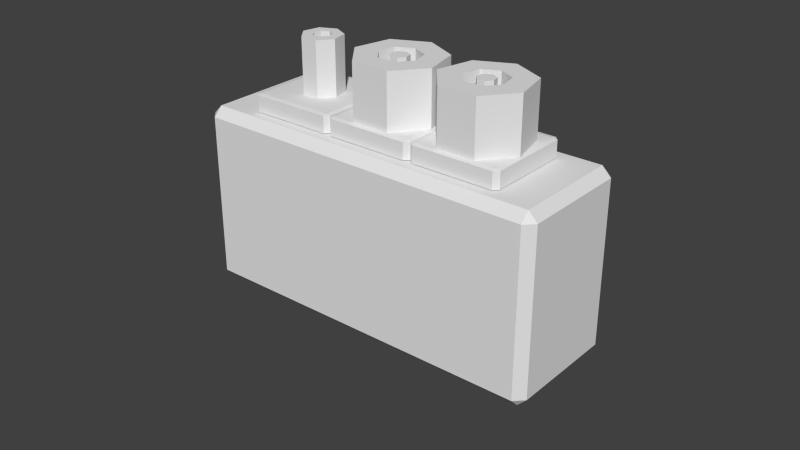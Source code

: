 # Source: checkpoint.blend  (saved by Blender 2.68.0; exported with 4.5.12 LTS)
import bpy
from mathutils import Matrix  # noqa: F401  (used for matrix-valued properties, if any)

bpy.ops.wm.read_factory_settings(use_empty=True)
scene = bpy.context.scene
scene.name = 'Scene'

# ---- collections
col_collection_1 = bpy.data.collections.new('Collection 1'); scene.collection.children.link(col_collection_1)
col_collection_2 = bpy.data.collections.new('Collection 2'); scene.collection.children.link(col_collection_2)
col_collection_2.hide_render = True
col_collection_2.hide_viewport = True

# ---- materials (node trees are filled in below, after node groups)
mat_noneuntitled_002 = bpy.data.materials.new('Noneuntitled.002')
mat_noneuntitled_002.alpha_threshold = 0.0
mat_noneuntitled_002.use_transparent_shadow = False
mat_noneuntitled_002.roughness = 0.5
mat_noneuntitled_002.line_color = (0.0, 0.0, 0.0, 1.0)
mat_noneuntitled_001 = bpy.data.materials.new('Noneuntitled.001')
mat_noneuntitled_001.alpha_threshold = 0.0
mat_noneuntitled_001.use_transparent_shadow = False
mat_noneuntitled_001.roughness = 0.5
mat_noneuntitled_001.line_color = (0.0, 0.0, 0.0, 1.0)

# ---- material node trees

# ---- world
world_world = bpy.data.worlds.new('World'); scene.world = world_world
world_world.color = (0.05088, 0.05088, 0.05088)
world_world.use_sun_shadow = False
world_world.sun_shadow_jitter_overblur = 0.0
world_world.cycles.sampling_method = 'MANUAL'
world_world.cycles.sample_map_resolution = 256

# ---- meshes
me_cube = bpy.data.meshes.new('Cube')
me_cube.from_pydata([(-0.1375, 0.1138, 0.25), (-0.1375, -0.1112, 0.25), (-0.3625, -0.1112, 0.25), (-0.3625, 0.1138, 0.25), (-0.1375, 0.1138, 0.3), (-0.3625, 0.1138, 0.3), (-0.3625, -0.1112, 0.3), (-0.1375, -0.1112, 0.3), (-0.125, 0.1138, 0.2525), (-0.125, 0.1138, 0.2975), (-0.125, -0.1112, 0.2975), (-0.125, -0.1112, 0.2525), (-0.1375, -0.1237, 0.2525), (-0.1375, -0.1237, 0.2975), (-0.3625, -0.1237, 0.2975), (-0.3625, -0.1237, 0.2525), (-0.375, -0.1112, 0.2525), (-0.375, -0.1112, 0.2975), (-0.375, 0.1138, 0.2975), (-0.375, 0.1138, 0.2525), (-0.1375, 0.1263, 0.2975), (-0.1375, 0.1263, 0.2525), (-0.3625, 0.1263, 0.2525), (-0.3625, 0.1263, 0.2975), (-0.2601, -0.02126, 0.45), (-0.2608, -0.02126, 0.45), (-0.2399, -0.02126, 0.45), (-0.2392, -0.02126, 0.45), (-0.2734, -0.005556, 0.45), (-0.2744, -0.0043, 0.45), (-0.2739, -0.04978, 0.45), (-0.2261, -0.04978, 0.45), (-0.2266, -0.005556, 0.45), (-0.2256, -0.0043, 0.45), (-0.2698, 0.01559, 0.45), (-0.2695, 0.01685, 0.45), (-0.3036, -0.01246, 0.45), (-0.2601, -0.02126, 0.3), (-0.2608, -0.02126, 0.3), (-0.2739, -0.04978, 0.3), (-0.2399, -0.02126, 0.3), (-0.2392, -0.02126, 0.3), (-0.2261, -0.04978, 0.3), (-0.1964, -0.01246, 0.45), (-0.2302, 0.01559, 0.45), (-0.2305, 0.01685, 0.45), (-0.25, 0.02626, 0.45), (-0.293, 0.03407, 0.45), (-0.2734, -0.005556, 0.3), (-0.2744, -0.0043, 0.3), (-0.3036, -0.01246, 0.3), (-0.2266, -0.005556, 0.3), (-0.2256, -0.0043, 0.3), (-0.1964, -0.01246, 0.3), (-0.25, 0.05478, 0.45), (-0.207, 0.03407, 0.45), (-0.2698, 0.01559, 0.3), (-0.2695, 0.01685, 0.3), (-0.293, 0.03407, 0.3), (-0.2302, 0.01559, 0.3), (-0.2305, 0.01685, 0.3), (-0.207, 0.03407, 0.3), (-0.25, 0.05478, 0.3), (-0.25, 0.02626, 0.3), (4.47e-08, 0.12, 0.3), (0.0946, 0.07447, 0.3), (0.118, -0.0279, 0.3), (0.0525, -0.11, 0.3), (-0.0525, -0.11, 0.3), (-0.118, -0.0279, 0.3), (-0.0946, 0.07447, 0.3), (0.0, 0.12, 0.45), (0.0946, 0.07447, 0.45), (0.118, -0.0279, 0.45), (0.0525, -0.11, 0.45), (-0.0525, -0.11, 0.45), (-0.118, -0.0279, 0.45), (-0.0946, 0.07447, 0.45), (2.98e-08, 0.05838, 0.45), (-0.04503, 0.03669, 0.45), (4.47e-08, 0.05838, 0.3), (-0.04503, 0.03669, 0.3), (-0.05616, -0.01204, 0.45), (-0.05616, -0.01204, 0.3), (-0.02499, -0.05112, 0.45), (-0.02499, -0.05112, 0.3), (0.02499, -0.05112, 0.45), (0.02499, -0.05112, 0.3), (0.05616, -0.01204, 0.45), (0.05616, -0.01204, 0.3), (0.04503, 0.03669, 0.45), (0.04503, 0.03669, 0.3), (4.47e-08, 0.02507, 0.3), (0.01955, 0.01565, 0.3), (0.02437, -0.005496, 0.3), (0.01085, -0.02246, 0.3), (-0.01085, -0.02246, 0.3), (-0.02437, -0.005496, 0.3), (-0.01955, 0.01565, 0.3), (2.98e-08, 0.02507, 0.45), (0.01955, 0.01565, 0.45), (0.02437, -0.005496, 0.45), (0.01085, -0.02246, 0.45), (-0.01085, -0.02246, 0.45), (-0.02437, -0.005496, 0.45), (-0.01955, 0.01565, 0.45), (4.47e-08, 6.727e-05, 0.3), (4.47e-08, 6.727e-05, 0.45), (0.1125, 0.1126, 0.25), (0.1125, -0.1124, 0.25), (-0.1125, -0.1124, 0.25), (-0.1125, 0.1126, 0.25), (0.1125, 0.1126, 0.3), (-0.1125, 0.1126, 0.3), (-0.1125, -0.1124, 0.3), (0.1125, -0.1124, 0.3), (0.125, 0.1126, 0.2525), (0.125, 0.1126, 0.2975), (0.125, -0.1124, 0.2975), (0.125, -0.1124, 0.2525), (0.1125, -0.1249, 0.2525), (0.1125, -0.1249, 0.2975), (-0.1125, -0.1249, 0.2975), (-0.1125, -0.1249, 0.2525), (-0.125, -0.1124, 0.2525), (-0.125, -0.1124, 0.2975), (-0.125, 0.1126, 0.2975), (-0.125, 0.1126, 0.2525), (0.1125, 0.1251, 0.2975), (0.1125, 0.1251, 0.2525), (-0.1125, 0.1251, 0.2525), (-0.1125, 0.1251, 0.2975), (0.25, 0.12, 0.3), (0.3446, 0.07447, 0.3), (0.368, -0.0279, 0.3), (0.3025, -0.11, 0.3), (0.1975, -0.11, 0.3), (0.132, -0.0279, 0.3), (0.1554, 0.07447, 0.3), (0.25, 0.12, 0.45), (0.3446, 0.07447, 0.45), (0.368, -0.0279, 0.45), (0.3025, -0.11, 0.45), (0.1975, -0.11, 0.45), (0.132, -0.0279, 0.45), (0.1554, 0.07447, 0.45), (0.25, 0.05838, 0.45), (0.205, 0.03669, 0.45), (0.25, 0.05838, 0.3), (0.205, 0.03669, 0.3), (0.1938, -0.01204, 0.45), (0.1938, -0.01204, 0.3), (0.225, -0.05112, 0.45), (0.225, -0.05112, 0.3), (0.275, -0.05112, 0.45), (0.275, -0.05112, 0.3), (0.3062, -0.01204, 0.45), (0.3062, -0.01204, 0.3), (0.295, 0.03669, 0.45), (0.295, 0.03669, 0.3), (0.25, 0.02507, 0.3), (0.2695, 0.01565, 0.3), (0.2744, -0.005496, 0.3), (0.2608, -0.02246, 0.3), (0.2392, -0.02246, 0.3), (0.2256, -0.005496, 0.3), (0.2305, 0.01565, 0.3), (0.25, 0.02507, 0.45), (0.2695, 0.01565, 0.45), (0.2744, -0.005496, 0.45), (0.2608, -0.02246, 0.45), (0.2392, -0.02246, 0.45), (0.2256, -0.005496, 0.45), (0.2305, 0.01565, 0.45), (0.25, 6.727e-05, 0.3), (0.25, 6.727e-05, 0.45), (0.3625, 0.1126, 0.25), (0.3625, -0.1124, 0.25), (0.1375, -0.1124, 0.25), (0.1375, 0.1126, 0.25), (0.3625, 0.1126, 0.3), (0.1375, 0.1126, 0.3), (0.1375, -0.1124, 0.3), (0.3625, -0.1124, 0.3), (0.375, 0.1126, 0.2525), (0.375, 0.1126, 0.2975), (0.375, -0.1124, 0.2975), (0.375, -0.1124, 0.2525), (0.3625, -0.1249, 0.2525), (0.3625, -0.1249, 0.2975), (0.1375, -0.1249, 0.2975), (0.1375, -0.1249, 0.2525), (0.125, -0.1124, 0.2525), (0.125, -0.1124, 0.2975), (0.125, 0.1126, 0.2975), (0.125, 0.1126, 0.2525), (0.3625, 0.1251, 0.2975), (0.3625, 0.1251, 0.2525), (0.1375, 0.1251, 0.2525), (0.1375, 0.1251, 0.2975), (-0.5, -0.15, -0.225), (-0.475, -0.15, -0.25), (-0.475, -0.175, -0.225), (-0.5, 0.15, -0.225), (-0.475, 0.175, -0.225), (-0.475, 0.15, -0.25), (0.475, 0.175, -0.225), (0.5, 0.15, -0.225), (0.475, 0.15, -0.25), (0.5, -0.15, -0.225), (0.475, -0.175, -0.225), (0.475, -0.15, -0.25), (-0.475, -0.175, 0.225), (-0.475, -0.15, 0.25), (-0.5, -0.15, 0.225), (-0.5, 0.15, 0.225), (-0.475, 0.15, 0.25), (-0.475, 0.175, 0.225), (0.475, 0.175, 0.225), (0.475, 0.15, 0.25), (0.5, 0.15, 0.225), (0.5, -0.15, 0.225), (0.475, -0.15, 0.25), (0.475, -0.175, 0.225)], [], [(8, 9, 10, 11), (42, 41, 51, 53), (5, 18, 17, 6), (45, 46, 63, 60), (3, 22, 21, 0), (44, 33, 43, 55), (2, 15, 16), (6, 17, 14), (31, 42, 53, 43), (4, 5, 6, 7), (58, 50, 36, 47), (59, 52, 33, 44), (47, 54, 62, 58), (47, 35, 46, 54), (40, 26, 27, 41), (48, 28, 25, 38), (35, 34, 56, 57), (39, 37, 40, 42), (50, 39, 30, 36), (30, 25, 28, 36), (31, 26, 24, 30), (0, 21, 8), (1, 11, 12), (3, 19, 22), (4, 9, 20), (7, 13, 10), (5, 23, 18), (11, 1, 0, 8), (13, 7, 6, 14), (56, 49, 50, 58), (16, 17, 18, 19), (12, 11, 10, 13), (46, 45, 55, 54), (30, 39, 42, 31), (20, 21, 22, 23), (4, 20, 23, 5), (43, 53, 61, 55), (40, 37, 24, 26), (16, 15, 14, 17), (48, 38, 39, 50), (12, 13, 14, 15), (60, 63, 62, 61), (8, 21, 20, 9), (35, 57, 63, 46), (37, 38, 25, 24), (56, 34, 29, 49), (47, 34, 35), (51, 41, 27, 32), (58, 57, 56), (9, 4, 7, 10), (36, 28, 29), (59, 44, 45, 60), (50, 49, 48), (51, 32, 33, 52), (30, 24, 25), (32, 27, 31, 43), (39, 38, 37), (63, 57, 58, 62), (55, 61, 62, 54), (53, 52, 59, 61), (31, 27, 26), (1, 12, 15, 2), (42, 40, 41), (2, 16, 19, 3), (43, 33, 32), (36, 29, 34, 47), (53, 51, 52), (22, 19, 18, 23), (55, 45, 44), (29, 28, 48, 49), (60, 61, 59), (84, 82, 76, 75), (82, 84, 85, 83), (109, 120, 123, 110), (89, 91, 65, 66), (125, 114, 113, 126), (72, 65, 64, 71), (91, 89, 88, 90), (81, 83, 69, 70), (112, 117, 128), (101, 94, 93, 100), (114, 125, 122), (113, 131, 126), (90, 78, 80, 91), (116, 129, 128, 117), (76, 69, 68, 75), (98, 105, 99, 92), (107, 104, 103, 102), (120, 121, 122, 123), (74, 67, 66, 73), (75, 68, 67, 74), (81, 80, 78, 79), (79, 82, 83, 81), (112, 113, 114, 115), (70, 77, 71, 64), (88, 86, 74, 73), (79, 78, 71, 77), (80, 81, 70, 64), (102, 95, 94, 101), (115, 118, 117, 112), (116, 117, 118, 119), (124, 125, 126, 127), (124, 123, 122, 125), (128, 129, 130, 131), (112, 128, 131, 113), (107, 102, 101, 100), (78, 90, 72, 71), (86, 88, 89, 87), (90, 88, 73, 72), (73, 66, 65, 72), (130, 127, 126, 131), (105, 98, 97, 104), (121, 115, 114, 122), (106, 97, 98), (107, 105, 104), (110, 124, 127, 111), (99, 105, 107, 100), (85, 87, 67, 68), (100, 93, 92, 99), (103, 96, 95, 102), (77, 70, 69, 76), (94, 95, 106, 93), (84, 86, 87, 85), (104, 97, 96, 103), (83, 85, 68, 69), (91, 80, 64, 65), (129, 108, 111, 130), (86, 84, 75, 74), (82, 79, 77, 76), (87, 89, 66, 67), (98, 92, 93, 106), (96, 97, 106, 95), (120, 119, 118, 121), (108, 116, 119, 109), (108, 129, 116), (109, 119, 120), (110, 123, 124), (111, 127, 130), (115, 121, 118), (152, 150, 144, 143), (150, 152, 153, 151), (177, 188, 191, 178), (157, 159, 133, 134), (193, 182, 181, 194), (140, 133, 132, 139), (159, 157, 156, 158), (149, 151, 137, 138), (180, 185, 196), (169, 162, 161, 168), (182, 193, 190), (181, 199, 194), (158, 146, 148, 159), (184, 197, 196, 185), (144, 137, 136, 143), (166, 173, 167, 160), (175, 172, 171, 170), (188, 189, 190, 191), (142, 135, 134, 141), (143, 136, 135, 142), (149, 148, 146, 147), (147, 150, 151, 149), (180, 181, 182, 183), (138, 145, 139, 132), (156, 154, 142, 141), (147, 146, 139, 145), (148, 149, 138, 132), (170, 163, 162, 169), (183, 186, 185, 180), (184, 185, 186, 187), (192, 193, 194, 195), (192, 191, 190, 193), (196, 197, 198, 199), (180, 196, 199, 181), (175, 170, 169, 168), (146, 158, 140, 139), (154, 156, 157, 155), (158, 156, 141, 140), (141, 134, 133, 140), (198, 195, 194, 199), (173, 166, 165, 172), (189, 183, 182, 190), (174, 165, 166), (175, 173, 172), (178, 192, 195, 179), (167, 173, 175, 168), (153, 155, 135, 136), (168, 161, 160, 167), (171, 164, 163, 170), (145, 138, 137, 144), (162, 163, 174, 161), (152, 154, 155, 153), (172, 165, 164, 171), (151, 153, 136, 137), (159, 148, 132, 133), (197, 176, 179, 198), (154, 152, 143, 142), (150, 147, 145, 144), (155, 157, 134, 135), (166, 160, 161, 174), (164, 165, 174, 163), (188, 187, 186, 189), (176, 184, 187, 177), (176, 197, 184), (177, 187, 188), (178, 191, 192), (179, 195, 198), (183, 189, 186), (223, 212, 202, 210), (220, 221, 209, 207), (222, 219, 216, 213), (217, 218, 206, 204), (214, 215, 203, 200), (200, 201, 202), (203, 204, 205), (206, 207, 208), (209, 210, 211), (212, 213, 214), (215, 216, 217), (218, 219, 220), (221, 222, 223), (213, 216, 215, 214), (217, 204, 203, 215), (205, 201, 200, 203), (202, 212, 214, 200), (216, 219, 218, 217), (220, 207, 206, 218), (208, 205, 204, 206), (219, 222, 221, 220), (223, 210, 209, 221), (211, 208, 207, 209), (222, 213, 212, 223), (201, 211, 210, 202), (201, 205, 208, 211)])
me_cube.polygons.foreach_set('material_index', [0, 0, 0, 0, 0, 0, 0, 0, 0, 0, 0, 0, 0, 0, 0, 0, 0, 0, 0, 0, 0, 0, 0, 0, 0, 0, 0, 0, 0, 0, 0, 0, 0, 0, 0, 0, 0, 0, 0, 0, 0, 0, 0, 0, 0, 0, 0, 0, 0, 0, 0, 0, 0, 0, 0, 0, 0, 0, 0, 0, 0, 0, 0, 0, 0, 0, 0, 0, 0, 0, 0, 1, 1, 1, 1, 1, 1, 1, 1, 1, 1, 1, 1, 1, 1, 1, 1, 1, 1, 1, 1, 1, 1, 1, 1, 1, 1, 1, 1, 1, 1, 1, 1, 1, 1, 1, 1, 1, 1, 1, 1, 1, 1, 1, 1, 1, 1, 1, 1, 1, 1, 1, 1, 1, 1, 1, 1, 1, 1, 1, 1, 1, 1, 1, 1, 1, 1, 1, 1, 1, 1, 1, 1, 1, 1, 1, 1, 1, 1, 1, 1, 1, 1, 1, 1, 1, 1, 1, 1, 1, 1, 1, 1, 1, 1, 1, 1, 1, 1, 1, 1, 1, 1, 1, 1, 1, 1, 1, 1, 1, 1, 1, 1, 1, 1, 1, 1, 1, 1, 1, 1, 1, 1, 1, 1, 1, 1, 1, 1, 1, 1, 1, 1, 1, 1, 1, 1, 1, 1, 1, 1, 1, 1, 1, 1, 1, 1, 1, 1, 1, 1, 1, 1, 1, 1, 1, 1, 1, 1, 1, 1, 1, 1])
_uv = me_cube.uv_layers.new(name='UVMap')
_uv.uv.foreach_set('vector', [0.257, 0.98, 0.2486, 0.9801, 0.2485, 0.9477, 0.2569, 0.9477, 0.9272, 0.4969, 0.9237, 0.4922, 0.9253, 0.4888, 0.9311, 0.4888, 0.6868, 0.7341, 0.6868, 0.7318, 0.7288, 0.7319, 0.7288, 0.7342, 0.3651, 0.7868, 0.3624, 0.7868, 0.3623, 0.7588, 0.365, 0.7588, 0.1897, 0.6528, 0.1874, 0.6528, 0.1873, 0.6108, 0.1896, 0.6108, 0.9361, 0.4868, 0.9361, 0.4906, 0.9311, 0.4933, 0.9311, 0.4844, 0.2317, 0.6526, 0.2341, 0.6526, 0.2318, 0.655, 0.7288, 0.7342, 0.7288, 0.7319, 0.7312, 0.7342, 0.2477, 0.8916, 0.2478, 0.9196, 0.2399, 0.9197, 0.2398, 0.8916, 0.6867, 0.7761, 0.6868, 0.7341, 0.7288, 0.7342, 0.7287, 0.7763, 0.06808, 0.9032, 0.07591, 0.9031, 0.076, 0.9311, 0.06817, 0.9312, 0.3652, 0.7588, 0.369, 0.7588, 0.3691, 0.7868, 0.3653, 0.7868, 0.9817, 0.2518, 0.9728, 0.2518, 0.9728, 0.2238, 0.9818, 0.2238, 0.9467, 0.4808, 0.9432, 0.4849, 0.9392, 0.484, 0.9381, 0.4788, 0.9619, 0.9899, 0.9618, 0.9619, 0.9619, 0.9619, 0.962, 0.9899, 0.06384, 0.8677, 0.06393, 0.8957, 0.06018, 0.8957, 0.06009, 0.8677, 0.9974, 0.3233, 0.9976, 0.3233, 0.9977, 0.3513, 0.9975, 0.3513, 0.9185, 0.4988, 0.9198, 0.4931, 0.9235, 0.4922, 0.9272, 0.4969, 0.07591, 0.9031, 0.08412, 0.9031, 0.08421, 0.9311, 0.076, 0.9311, 0.9467, 0.4969, 0.9432, 0.4922, 0.9448, 0.4888, 0.9506, 0.4888, 0.938, 0.4988, 0.9394, 0.4931, 0.9431, 0.4922, 0.9467, 0.4969, 0.1896, 0.6108, 0.1873, 0.6108, 0.1896, 0.6084, 0.2316, 0.6106, 0.2316, 0.6083, 0.234, 0.6106, 0.1897, 0.6528, 0.1897, 0.6551, 0.1874, 0.6528, 0.6867, 0.7761, 0.6867, 0.7785, 0.6843, 0.7761, 0.7287, 0.7763, 0.731, 0.7763, 0.7287, 0.7786, 0.6868, 0.7341, 0.6845, 0.7341, 0.6868, 0.7318, 0.2316, 0.6083, 0.2316, 0.6106, 0.1896, 0.6108, 0.1896, 0.6084, 0.731, 0.7763, 0.7287, 0.7763, 0.7288, 0.7342, 0.7312, 0.7342, 0.9165, 0.4868, 0.9165, 0.4906, 0.9116, 0.4933, 0.9116, 0.4844, 0.636, 0.5118, 0.6276, 0.5118, 0.6275, 0.4713, 0.6359, 0.4713, 0.9762, 0.4957, 0.9762, 0.4988, 0.9678, 0.4988, 0.9678, 0.4957, 0.9392, 0.484, 0.9361, 0.4865, 0.9311, 0.4844, 0.9381, 0.4788, 0.2558, 0.8916, 0.2559, 0.9196, 0.2478, 0.9196, 0.2477, 0.8916, 0.9532, 0.2535, 0.9616, 0.2536, 0.9615, 0.2921, 0.9531, 0.2921, 0.6867, 0.7761, 0.6843, 0.7761, 0.6845, 0.7341, 0.6868, 0.7341, 0.9118, 0.6258, 0.9117, 0.5978, 0.9197, 0.5978, 0.9197, 0.6258, 0.9619, 0.9899, 0.9584, 0.9899, 0.9583, 0.9619, 0.9618, 0.9619, 0.636, 0.5118, 0.636, 0.5146, 0.6276, 0.5147, 0.6276, 0.5118, 0.9168, 0.4908, 0.9197, 0.4931, 0.9185, 0.4988, 0.9116, 0.4933, 0.9762, 0.4957, 0.9678, 0.4957, 0.9677, 0.4575, 0.9761, 0.4575, 0.9237, 0.4849, 0.9197, 0.484, 0.9185, 0.4788, 0.9272, 0.4808, 0.257, 0.98, 0.257, 0.9833, 0.2486, 0.9833, 0.2486, 0.9801, 0.9974, 0.3233, 0.9975, 0.3513, 0.9935, 0.3513, 0.9934, 0.3233, 0.9584, 0.9899, 0.9583, 0.9899, 0.9582, 0.9619, 0.9583, 0.9619, 0.9977, 0.3513, 0.9976, 0.3233, 0.9999, 0.3233, 1.0, 0.3513, 0.9467, 0.4808, 0.9433, 0.4851, 0.9432, 0.4849, 0.9653, 0.9899, 0.962, 0.9899, 0.9619, 0.9619, 0.9652, 0.9619, 0.9116, 0.4844, 0.9165, 0.4865, 0.9165, 0.4868, 0.6867, 0.7785, 0.6867, 0.7761, 0.7287, 0.7763, 0.7287, 0.7786, 0.9506, 0.4888, 0.9448, 0.4888, 0.9449, 0.4885, 0.3652, 0.7588, 0.3653, 0.7868, 0.3651, 0.7868, 0.365, 0.7588, 0.9116, 0.4933, 0.9165, 0.4906, 0.9168, 0.4908, 0.9653, 0.9899, 0.9652, 0.9619, 0.9655, 0.9619, 0.9656, 0.9899, 0.9467, 0.4969, 0.9431, 0.4922, 0.9432, 0.4922, 0.9363, 0.4908, 0.9392, 0.4931, 0.938, 0.4988, 0.9311, 0.4933, 0.9185, 0.4988, 0.9197, 0.4931, 0.9198, 0.4931, 0.9197, 0.484, 0.9165, 0.4865, 0.9116, 0.4844, 0.9185, 0.4788, 0.9197, 0.6258, 0.9197, 0.5978, 0.9278, 0.5977, 0.9278, 0.6257, 0.9311, 0.4888, 0.9254, 0.4885, 0.9238, 0.4851, 0.9272, 0.4808, 0.938, 0.4988, 0.9392, 0.4931, 0.9394, 0.4931, 0.2316, 0.6106, 0.234, 0.6106, 0.2341, 0.6526, 0.2317, 0.6526, 0.9272, 0.4969, 0.9235, 0.4922, 0.9237, 0.4922, 0.2317, 0.6526, 0.2318, 0.655, 0.1897, 0.6551, 0.1897, 0.6528, 0.9311, 0.4933, 0.9361, 0.4906, 0.9363, 0.4908, 0.9506, 0.4888, 0.9449, 0.4885, 0.9433, 0.4851, 0.9467, 0.4808, 0.9311, 0.4888, 0.9253, 0.4888, 0.9254, 0.4885, 0.9615, 0.2921, 0.9614, 0.2952, 0.953, 0.2952, 0.9531, 0.2921, 0.9311, 0.4844, 0.9361, 0.4865, 0.9361, 0.4868, 0.06423, 0.8957, 0.06393, 0.8957, 0.06384, 0.8677, 0.06414, 0.8677, 0.9237, 0.4849, 0.9272, 0.4808, 0.9238, 0.4851, 0.7959, 0.5797, 0.7886, 0.5855, 0.778, 0.5801, 0.7933, 0.5678, 0.9495, 0.6573, 0.9402, 0.6573, 0.9403, 0.6293, 0.9496, 0.6293, 0.5034, 0.559, 0.5034, 0.5613, 0.4614, 0.5615, 0.4614, 0.5591, 0.8315, 0.6296, 0.8315, 0.6389, 0.821, 0.6437, 0.8209, 0.6241, 0.1381, 0.5616, 0.1381, 0.5639, 0.0961, 0.5638, 0.0961, 0.5615, 0.892, 0.5802, 0.864, 0.5801, 0.864, 0.5623, 0.892, 0.5624, 0.4963, 0.9104, 0.5056, 0.9104, 0.5057, 0.9384, 0.4964, 0.9384, 0.8479, 0.6426, 0.852, 0.6342, 0.8639, 0.6339, 0.8554, 0.6516, 0.09597, 0.6058, 0.09596, 0.6082, 0.09363, 0.6058, 0.9787, 0.2237, 0.9786, 0.1957, 0.9822, 0.1957, 0.9823, 0.2237, 0.1381, 0.5639, 0.1381, 0.5616, 0.1405, 0.5639, 0.0961, 0.5638, 0.09376, 0.5638, 0.0961, 0.5615, 0.4964, 0.9384, 0.4902, 0.9385, 0.4901, 0.9105, 0.4963, 0.9104, 0.9838, 0.9169, 0.9838, 0.9202, 0.9754, 0.9202, 0.9754, 0.9169, 0.5245, 0.8924, 0.5525, 0.8923, 0.5525, 0.9103, 0.5245, 0.9104, 0.9059, 0.9548, 0.9058, 0.9828, 0.9018, 0.9828, 0.9019, 0.9547, 0.6124, 0.5192, 0.6082, 0.5172, 0.6114, 0.5147, 0.6153, 0.5156, 0.05066, 0.9767, 0.04226, 0.9767, 0.04214, 0.9385, 0.05055, 0.9385, 0.244, 0.7678, 0.272, 0.7678, 0.2721, 0.7853, 0.2441, 0.7854, 0.244, 0.75, 0.272, 0.7499, 0.272, 0.7678, 0.244, 0.7678, 0.9388, 0.1355, 0.9295, 0.1356, 0.9294, 0.1076, 0.9387, 0.1075, 0.9387, 0.1075, 0.9444, 0.1075, 0.9445, 0.1355, 0.9388, 0.1355, 0.09597, 0.6058, 0.0961, 0.5638, 0.1381, 0.5639, 0.138, 0.606, 0.8883, 0.8432, 0.8882, 0.8152, 0.9078, 0.8151, 0.9078, 0.8431, 0.809, 0.5902, 0.805, 0.5818, 0.8124, 0.5722, 0.8209, 0.5898, 0.7886, 0.5948, 0.7959, 0.6007, 0.7933, 0.6119, 0.778, 0.5997, 0.8388, 0.6447, 0.8479, 0.6426, 0.8554, 0.6516, 0.8363, 0.6559, 0.3876, 0.8824, 0.3877, 0.9104, 0.3841, 0.9104, 0.384, 0.8824, 0.138, 0.606, 0.138, 0.6083, 0.09596, 0.6082, 0.09597, 0.6058, 0.9838, 0.9169, 0.9754, 0.9169, 0.9753, 0.8846, 0.9837, 0.8846, 0.636, 0.8621, 0.6276, 0.8622, 0.6275, 0.8217, 0.6359, 0.8217, 0.636, 0.8621, 0.636, 0.865, 0.6276, 0.865, 0.6276, 0.8622, 0.9516, 0.5408, 0.96, 0.5408, 0.9599, 0.5794, 0.9515, 0.5793, 0.09597, 0.6058, 0.09363, 0.6058, 0.09376, 0.5638, 0.0961, 0.5638, 0.6124, 0.5192, 0.6153, 0.5156, 0.6171, 0.5192, 0.6153, 0.5229, 0.7959, 0.6007, 0.805, 0.5986, 0.8124, 0.6075, 0.7933, 0.6119, 0.9049, 0.07947, 0.9132, 0.07944, 0.9133, 0.1075, 0.905, 0.1075, 0.805, 0.5986, 0.809, 0.5902, 0.8209, 0.5898, 0.8124, 0.6075, 0.8919, 0.5977, 0.8639, 0.5976, 0.864, 0.5801, 0.892, 0.5802, 0.9599, 0.5794, 0.9599, 0.5824, 0.9515, 0.5824, 0.9515, 0.5793, 0.9861, 0.3513, 0.986, 0.3233, 0.9896, 0.3233, 0.9897, 0.3513, 0.1403, 0.606, 0.138, 0.606, 0.1381, 0.5639, 0.1405, 0.5639, 0.1542, 0.5523, 0.15, 0.5543, 0.15, 0.5503, 0.6124, 0.5192, 0.6082, 0.5212, 0.6082, 0.5172, 0.4614, 0.5591, 0.459, 0.5591, 0.4589, 0.5171, 0.4612, 0.5171, 0.6114, 0.5238, 0.6082, 0.5212, 0.6124, 0.5192, 0.6153, 0.5229, 0.8479, 0.6258, 0.8388, 0.6237, 0.8363, 0.6119, 0.8554, 0.6162, 0.9823, 0.2237, 0.9822, 0.1957, 0.9859, 0.1957, 0.986, 0.2237, 0.3913, 0.8823, 0.3913, 0.9104, 0.3877, 0.9104, 0.3876, 0.8824, 0.5244, 0.8751, 0.5524, 0.875, 0.5525, 0.8923, 0.5245, 0.8924, 0.1589, 0.5523, 0.1572, 0.556, 0.1542, 0.5523, 0.1572, 0.5487, 0.8964, 0.07949, 0.9049, 0.07947, 0.905, 0.1075, 0.8964, 0.1075, 0.9897, 0.3513, 0.9896, 0.3233, 0.9933, 0.3233, 0.9934, 0.3513, 0.852, 0.6342, 0.8479, 0.6258, 0.8554, 0.6162, 0.8639, 0.6339, 0.8315, 0.6389, 0.8388, 0.6447, 0.8363, 0.6559, 0.821, 0.6437, 0.5032, 0.5147, 0.5033, 0.517, 0.4612, 0.5171, 0.4612, 0.5148, 0.805, 0.5818, 0.7959, 0.5797, 0.7933, 0.5678, 0.8124, 0.5722, 0.7886, 0.5855, 0.7886, 0.5948, 0.778, 0.5997, 0.778, 0.5801, 0.8388, 0.6237, 0.8315, 0.6296, 0.8209, 0.6241, 0.8363, 0.6119, 0.15, 0.5503, 0.1532, 0.5478, 0.1572, 0.5487, 0.1542, 0.5523, 0.1532, 0.5569, 0.15, 0.5543, 0.1542, 0.5523, 0.1572, 0.556, 0.05066, 0.9767, 0.05067, 0.9797, 0.04227, 0.9798, 0.04226, 0.9767, 0.5033, 0.517, 0.5056, 0.517, 0.5057, 0.559, 0.5034, 0.559, 0.5033, 0.517, 0.5032, 0.5147, 0.5056, 0.517, 0.5034, 0.559, 0.5057, 0.559, 0.5034, 0.5613, 0.4614, 0.5591, 0.4614, 0.5615, 0.459, 0.5591, 0.4612, 0.5171, 0.4589, 0.5171, 0.4612, 0.5148, 0.138, 0.606, 0.1403, 0.606, 0.138, 0.6083, 0.7959, 0.5797, 0.7886, 0.5855, 0.778, 0.5801, 0.7933, 0.5678, 0.9495, 0.6573, 0.9402, 0.6573, 0.9403, 0.6293, 0.9496, 0.6293, 0.5034, 0.559, 0.5034, 0.5613, 0.4614, 0.5615, 0.4614, 0.5591, 0.8315, 0.6296, 0.8315, 0.6389, 0.821, 0.6437, 0.8209, 0.6241, 0.1381, 0.5616, 0.1381, 0.5639, 0.0961, 0.5638, 0.0961, 0.5615, 0.892, 0.5802, 0.864, 0.5801, 0.864, 0.5623, 0.892, 0.5624, 0.4963, 0.9104, 0.5056, 0.9104, 0.5057, 0.9384, 0.4964, 0.9384, 0.8479, 0.6426, 0.852, 0.6342, 0.8639, 0.6339, 0.8554, 0.6516, 0.09597, 0.6058, 0.09596, 0.6082, 0.09363, 0.6058, 0.9787, 0.2237, 0.9786, 0.1957, 0.9822, 0.1957, 0.9823, 0.2237, 0.1381, 0.5639, 0.1381, 0.5616, 0.1405, 0.5639, 0.0961, 0.5638, 0.09376, 0.5638, 0.0961, 0.5615, 0.4964, 0.9384, 0.4902, 0.9385, 0.4901, 0.9105, 0.4963, 0.9104, 0.9838, 0.9169, 0.9838, 0.9202, 0.9754, 0.9202, 0.9754, 0.9169, 0.5245, 0.8924, 0.5525, 0.8923, 0.5525, 0.9103, 0.5245, 0.9104, 0.9059, 0.9548, 0.9058, 0.9828, 0.9018, 0.9828, 0.9019, 0.9547, 0.6124, 0.5192, 0.6082, 0.5172, 0.6114, 0.5147, 0.6153, 0.5156, 0.05066, 0.9767, 0.04226, 0.9767, 0.04214, 0.9385, 0.05055, 0.9385, 0.244, 0.7678, 0.272, 0.7678, 0.2721, 0.7853, 0.2441, 0.7854, 0.244, 0.75, 0.272, 0.7499, 0.272, 0.7678, 0.244, 0.7678, 0.9388, 0.1355, 0.9295, 0.1356, 0.9294, 0.1076, 0.9387, 0.1075, 0.9387, 0.1075, 0.9444, 0.1075, 0.9445, 0.1355, 0.9388, 0.1355, 0.09597, 0.6058, 0.0961, 0.5638, 0.1381, 0.5639, 0.138, 0.606, 0.8883, 0.8432, 0.8882, 0.8152, 0.9078, 0.8151, 0.9078, 0.8431, 0.809, 0.5902, 0.805, 0.5818, 0.8124, 0.5722, 0.8209, 0.5898, 0.7886, 0.5948, 0.7959, 0.6007, 0.7933, 0.6119, 0.778, 0.5997, 0.8388, 0.6447, 0.8479, 0.6426, 0.8554, 0.6516, 0.8363, 0.6559, 0.3876, 0.8824, 0.3877, 0.9104, 0.3841, 0.9104, 0.384, 0.8824, 0.138, 0.606, 0.138, 0.6083, 0.09596, 0.6082, 0.09597, 0.6058, 0.9838, 0.9169, 0.9754, 0.9169, 0.9753, 0.8846, 0.9837, 0.8846, 0.636, 0.8621, 0.6276, 0.8622, 0.6275, 0.8217, 0.6359, 0.8217, 0.636, 0.8621, 0.636, 0.865, 0.6276, 0.865, 0.6276, 0.8622, 0.9516, 0.5408, 0.96, 0.5408, 0.9599, 0.5794, 0.9515, 0.5793, 0.09597, 0.6058, 0.09363, 0.6058, 0.09376, 0.5638, 0.0961, 0.5638, 0.6124, 0.5192, 0.6153, 0.5156, 0.6171, 0.5192, 0.6153, 0.5229, 0.7959, 0.6007, 0.805, 0.5986, 0.8124, 0.6075, 0.7933, 0.6119, 0.9049, 0.07947, 0.9132, 0.07944, 0.9133, 0.1075, 0.905, 0.1075, 0.805, 0.5986, 0.809, 0.5902, 0.8209, 0.5898, 0.8124, 0.6075, 0.8919, 0.5977, 0.8639, 0.5976, 0.864, 0.5801, 0.892, 0.5802, 0.9599, 0.5794, 0.9599, 0.5824, 0.9515, 0.5824, 0.9515, 0.5793, 0.9861, 0.3513, 0.986, 0.3233, 0.9896, 0.3233, 0.9897, 0.3513, 0.1403, 0.606, 0.138, 0.606, 0.1381, 0.5639, 0.1405, 0.5639, 0.1542, 0.5523, 0.15, 0.5543, 0.15, 0.5503, 0.6124, 0.5192, 0.6082, 0.5212, 0.6082, 0.5172, 0.4614, 0.5591, 0.459, 0.5591, 0.4589, 0.5171, 0.4612, 0.5171, 0.6114, 0.5238, 0.6082, 0.5212, 0.6124, 0.5192, 0.6153, 0.5229, 0.8479, 0.6258, 0.8388, 0.6237, 0.8363, 0.6119, 0.8554, 0.6162, 0.9823, 0.2237, 0.9822, 0.1957, 0.9859, 0.1957, 0.986, 0.2237, 0.3913, 0.8823, 0.3913, 0.9104, 0.3877, 0.9104, 0.3876, 0.8824, 0.5244, 0.8751, 0.5524, 0.875, 0.5525, 0.8923, 0.5245, 0.8924, 0.1589, 0.5523, 0.1572, 0.556, 0.1542, 0.5523, 0.1572, 0.5487, 0.8964, 0.07949, 0.9049, 0.07947, 0.905, 0.1075, 0.8964, 0.1075, 0.9897, 0.3513, 0.9896, 0.3233, 0.9933, 0.3233, 0.9934, 0.3513, 0.852, 0.6342, 0.8479, 0.6258, 0.8554, 0.6162, 0.8639, 0.6339, 0.8315, 0.6389, 0.8388, 0.6447, 0.8363, 0.6559, 0.821, 0.6437, 0.5032, 0.5147, 0.5033, 0.517, 0.4612, 0.5171, 0.4612, 0.5148, 0.805, 0.5818, 0.7959, 0.5797, 0.7933, 0.5678, 0.8124, 0.5722, 0.7886, 0.5855, 0.7886, 0.5948, 0.778, 0.5997, 0.778, 0.5801, 0.8388, 0.6237, 0.8315, 0.6296, 0.8209, 0.6241, 0.8363, 0.6119, 0.15, 0.5503, 0.1532, 0.5478, 0.1572, 0.5487, 0.1542, 0.5523, 0.1532, 0.5569, 0.15, 0.5543, 0.1542, 0.5523, 0.1572, 0.556, 0.05066, 0.9767, 0.05067, 0.9797, 0.04227, 0.9798, 0.04226, 0.9767, 0.5033, 0.517, 0.5056, 0.517, 0.5057, 0.559, 0.5034, 0.559, 0.5033, 0.517, 0.5032, 0.5147, 0.5056, 0.517, 0.5034, 0.559, 0.5057, 0.559, 0.5034, 0.5613, 0.4614, 0.5591, 0.4614, 0.5615, 0.459, 0.5591, 0.4612, 0.5171, 0.4589, 0.5171, 0.4612, 0.5148, 0.138, 0.606, 0.1403, 0.606, 0.138, 0.6083, 0.0, 0.0, 0.0, 0.0, 0.0, 0.0, 0.0, 0.0, 0.0, 0.0, 0.0, 0.0, 0.0, 0.0, 0.0, 0.0, 0.0, 0.0, 0.0, 0.0, 0.0, 0.0, 0.0, 0.0, 0.0, 0.0, 0.0, 0.0, 0.0, 0.0, 0.0, 0.0, 0.0, 0.0, 0.0, 0.0, 0.0, 0.0, 0.0, 0.0, 0.0, 0.0, 0.0, 0.0, 0.0, 0.0, 0.0, 0.0, 0.0, 0.0, 0.0, 0.0, 0.0, 0.0, 0.0, 0.0, 0.0, 0.0, 0.0, 0.0, 0.0, 0.0, 0.0, 0.0, 0.0, 0.0, 0.0, 0.0, 0.0, 0.0, 0.0, 0.0, 0.0, 0.0, 0.0, 0.0, 0.0, 0.0, 0.0, 0.0, 0.0, 0.0, 0.0, 0.0, 0.0, 0.0, 0.0, 0.0, 0.0, 0.0, 0.0, 0.0, 0.0, 0.0, 0.0, 0.0, 0.0, 0.0, 0.0, 0.0, 0.0, 0.0, 0.0, 0.0, 0.0, 0.0, 0.0, 0.0, 0.0, 0.0, 0.0, 0.0, 0.0, 0.0, 0.0, 0.0, 0.0, 0.0, 0.0, 0.0, 0.0, 0.0, 0.0, 0.0, 0.0, 0.0, 0.0, 0.0, 0.0, 0.0, 0.0, 0.0, 0.0, 0.0, 0.0, 0.0, 0.0, 0.0, 0.0, 0.0, 0.0, 0.0, 0.0, 0.0, 0.0, 0.0, 0.0, 0.0, 0.0, 0.0, 0.0, 0.0, 0.0, 0.0, 0.0, 0.0, 0.0, 0.0, 0.0, 0.0, 0.0, 0.0, 0.0, 0.0, 0.0, 0.0, 0.0, 0.0, 0.0, 0.0, 0.0, 0.0, 0.0, 0.0, 0.0, 0.0, 0.0, 0.0, 0.0, 0.0, 0.0, 0.0, 0.0, 0.0, 0.0, 0.0, 0.0, 0.0, 0.0, 0.0, 0.0, 0.0])
me_cube.materials.append(mat_noneuntitled_002)
me_cube.materials.append(mat_noneuntitled_001)
me_cube.use_remesh_preserve_volume = False
me_cube.use_remesh_preserve_attributes = False
me_cube.use_mirror_vertex_groups = False
me_cube.update()
me_cube_001 = bpy.data.meshes.new('Cube.001')
me_cube_001.from_pydata([(0.475, 0.475, -0.5), (0.475, -0.475, -0.5), (-0.475, -0.475, -0.5), (-0.475, 0.475, -0.5), (0.475, 0.475, 0.5), (-0.475, 0.475, 0.5), (-0.475, -0.475, 0.5), (0.475, -0.475, 0.5), (0.5, 0.475, -0.475), (0.5, 0.475, 0.475), (0.5, -0.475, 0.475), (0.5, -0.475, -0.475), (0.475, -0.5, -0.475), (0.475, -0.5, 0.475), (-0.475, -0.5, 0.475), (-0.475, -0.5, -0.475), (-0.5, -0.475, -0.475), (-0.5, -0.475, 0.475), (-0.5, 0.475, 0.475), (-0.5, 0.475, -0.475), (0.475, 0.5, 0.475), (0.475, 0.5, -0.475), (-0.475, 0.5, -0.475), (-0.475, 0.5, 0.475)], [], [(0, 1, 2, 3), (6, 7, 4, 5), (10, 11, 8, 9), (14, 15, 12, 13), (18, 19, 16, 17), (22, 23, 20, 21), (0, 8, 11, 1), (15, 2, 1, 12), (21, 0, 3, 22), (19, 3, 2, 16), (23, 5, 4, 20), (5, 18, 17, 6), (7, 10, 9, 4), (6, 14, 13, 7), (20, 9, 8, 21), (10, 13, 12, 11), (14, 17, 16, 15), (18, 23, 22, 19), (0, 21, 8), (1, 11, 12), (2, 15, 16), (3, 19, 22), (4, 9, 20), (7, 13, 10), (6, 17, 14), (5, 23, 18)])
_uv = me_cube_001.uv_layers.new(name='UVMap')
_uv.uv.foreach_set('vector', [0.01704, 0.3514, 0.3408, 0.3504, 0.3418, 0.6742, 0.01804, 0.6752, 0.6752, 0.3313, 0.6762, 0.007528, 1.0, 0.008521, 0.999, 0.3323, 0.3428, 0.6657, 0.3418, 0.3419, 0.6656, 0.3409, 0.6666, 0.6647, 0.3323, 0.008521, 0.3333, 0.3323, 0.009514, 0.3333, 0.008521, 0.009514, 0.3504, 0.3323, 0.3514, 0.008521, 0.6752, 0.009514, 0.6742, 0.3333, 0.6762, 0.6742, 0.6752, 0.3504, 0.999, 0.3494, 1.0, 0.6732, 0.01704, 0.3514, 0.01702, 0.3428, 0.3408, 0.3418, 0.3408, 0.3504, 0.3333, 0.3323, 0.3333, 0.3408, 0.009541, 0.3418, 0.009514, 0.3333, 0.008521, 0.3514, 0.01704, 0.3514, 0.01804, 0.6752, 0.009514, 0.6752, 0.3514, 0.008521, 0.3514, 0.0, 0.6752, 0.0009934, 0.6752, 0.009514, 0.6752, 0.3504, 0.6752, 0.3418, 0.999, 0.3408, 0.999, 0.3494, 0.999, 0.3323, 0.999, 0.3408, 0.6752, 0.3399, 0.6752, 0.3313, 0.3429, 0.6742, 0.3428, 0.6657, 0.6666, 0.6647, 0.6667, 0.6732, 0.3323, 0.0, 0.3323, 0.008521, 0.008521, 0.009514, 0.008495, 0.0009934, 0.6752, 0.6646, 0.6666, 0.6647, 0.6656, 0.3409, 0.6742, 0.3408, 0.0, 0.009541, 0.008521, 0.009514, 0.009514, 0.3333, 0.0009933, 0.3333, 0.3323, 0.008521, 0.3408, 0.008495, 0.3418, 0.3323, 0.3333, 0.3323, 0.3504, 0.3323, 0.3418, 0.3323, 0.3428, 0.008495, 0.3514, 0.008521, 0.006025, 0.3659, 0.0, 0.3599, 0.006025, 0.3539, 0.0, 0.3418, 0.006025, 0.3479, 0.0, 0.3539, 0.3333, 0.3408, 0.3333, 0.3323, 0.3418, 0.3323, 0.3514, 0.0, 0.3514, 0.008521, 0.3428, 0.008495, 0.6667, 0.6732, 0.6666, 0.6647, 0.6752, 0.6646, 0.008495, 0.0009934, 0.008521, 0.009514, 0.0, 0.009541, 0.3323, 0.0, 0.3408, 0.008495, 0.3323, 0.008521, 0.3503, 0.3408, 0.3418, 0.3323, 0.3504, 0.3323])
me_cube_001.use_remesh_preserve_volume = False
me_cube_001.use_remesh_preserve_attributes = False
me_cube_001.use_mirror_vertex_groups = False
me_cube_001.update()

# ---- objects
ob_cube = bpy.data.objects.new('Cube', me_cube)
ob_cube_001 = bpy.data.objects.new('Cube.001', me_cube_001)

# ---- transforms, parenting, visibility, modifiers, constraints
ob_cube.location = (0.0, 0.0, 0.0)
ob_cube.lineart.crease_threshold = 0.0
ob_cube_001.location = (0.0, 0.0, 0.0)
ob_cube_001.scale = (1.0, 1.0, 0.5)
ob_cube_001.lineart.crease_threshold = 0.0

# ---- collection membership
col_collection_1.objects.link(ob_cube)
col_collection_2.objects.link(ob_cube_001)

# ---- scene / render settings (as saved in the file)
scene.frame_start = 1; scene.frame_end = 250; scene.frame_set(1)
scene.render.engine = 'BLENDER_EEVEE_NEXT'
scene.render.image_settings.color_mode = 'RGB'
scene.render.image_settings.compression = 90
scene.render.resolution_percentage = 50
scene.render.dither_intensity = 0.0
scene.render.bake_margin = 2
scene.render.bake_bias = 0.0
scene.cycles.use_denoising = False
scene.cycles.samples = 10
scene.cycles.sampling_pattern = 'TABULATED_SOBOL'
scene.cycles.light_sampling_threshold = 0.0
scene.cycles.use_adaptive_sampling = False
scene.cycles.use_light_tree = False
scene.cycles.blur_glossy = 0.0
scene.cycles.volume_bounces = 1
scene.cycles.pixel_filter_type = 'GAUSSIAN'
scene.cycles.sample_clamp_indirect = 0.0
scene.view_settings.view_transform = 'Standard'
bpy.context.view_layer.update()

# ---- added for rendering (the .blend has no active camera and no usable light): camera, sun
cam_auto = bpy.data.cameras.new('AutoCamera')
cam_auto.lens = 50.0
cam_auto.sensor_width = 36.0
cam_auto.clip_end = 1000.0
ob_auto_camera = bpy.data.objects.new('AutoCamera', cam_auto)
scene.collection.objects.link(ob_auto_camera)
ob_auto_camera.location = (1.60254, -1.92304, 1.28203)
ob_auto_camera.rotation_euler = (1.09748, -7.21219e-08, 0.694738)
scene.camera = ob_auto_camera
light_auto_sun = bpy.data.lights.new('AutoSun', 'SUN')
light_auto_sun.energy = 3.0
light_auto_sun.angle = 0.0523599
ob_auto_sun = bpy.data.objects.new('AutoSun', light_auto_sun)
scene.collection.objects.link(ob_auto_sun)
ob_auto_sun.rotation_euler = (0.872665, 0.174533, 0.523599)
bpy.context.view_layer.update()
